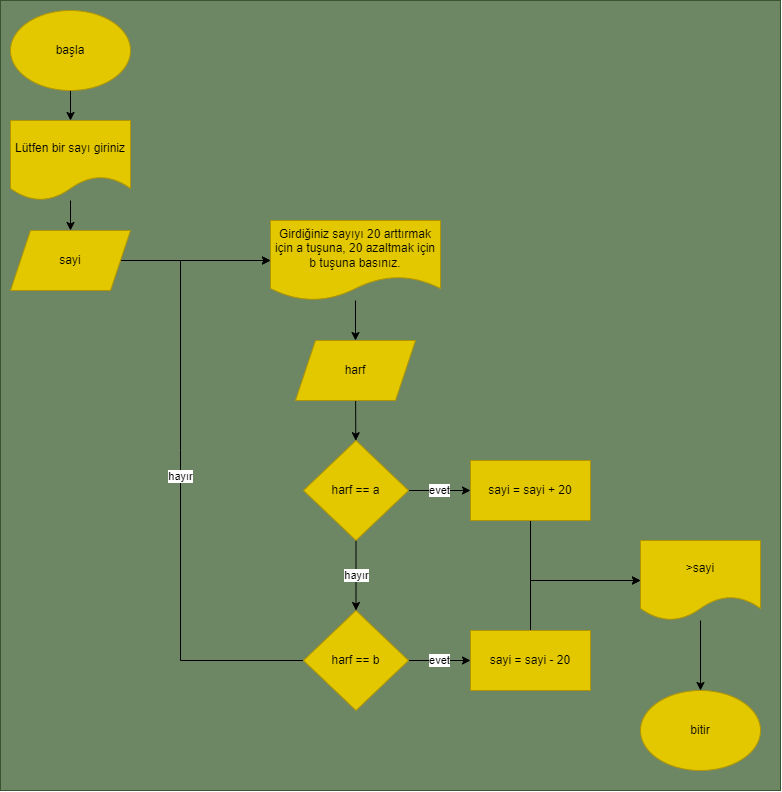

The diagram above was exported from draw.io. Its source (the exported page's mxGraphModel, read from the mxfile embedded in the PNG):
<mxGraphModel dx="1356" dy="776" grid="1" gridSize="10" guides="1" tooltips="1" connect="1" arrows="1" fold="1" page="1" pageScale="1" pageWidth="850" pageHeight="1100" math="0" shadow="0">
  <root>
    <mxCell id="0" />
    <mxCell id="1" parent="0" />
    <mxCell id="30" value="" style="rounded=0;whiteSpace=wrap;html=1;fillColor=#6d8764;fontColor=#ffffff;strokeColor=#3A5431;" vertex="1" parent="1">
      <mxGeometry x="35" y="155" width="780" height="790" as="geometry" />
    </mxCell>
    <mxCell id="8" value="" style="edgeStyle=none;html=1;" edge="1" parent="1" source="2" target="7">
      <mxGeometry relative="1" as="geometry" />
    </mxCell>
    <mxCell id="2" value="başla" style="ellipse;whiteSpace=wrap;html=1;fillColor=#e3c800;fontColor=#000000;strokeColor=#B09500;" vertex="1" parent="1">
      <mxGeometry x="45" y="165" width="120" height="80" as="geometry" />
    </mxCell>
    <mxCell id="13" value="" style="edgeStyle=none;html=1;" edge="1" parent="1" source="5" target="12">
      <mxGeometry relative="1" as="geometry" />
    </mxCell>
    <mxCell id="5" value="Girdiğiniz sayıyı 20 arttırmak için a tuşuna, 20 azaltmak için b tuşuna basınız." style="shape=document;whiteSpace=wrap;html=1;boundedLbl=1;fillColor=#e3c800;fontColor=#000000;strokeColor=#B09500;" vertex="1" parent="1">
      <mxGeometry x="305" y="375" width="170" height="80" as="geometry" />
    </mxCell>
    <mxCell id="10" value="" style="edgeStyle=none;html=1;" edge="1" parent="1" source="7" target="9">
      <mxGeometry relative="1" as="geometry" />
    </mxCell>
    <mxCell id="7" value="Lütfen bir sayı giriniz" style="shape=document;whiteSpace=wrap;html=1;boundedLbl=1;fillColor=#e3c800;fontColor=#000000;strokeColor=#B09500;" vertex="1" parent="1">
      <mxGeometry x="45" y="275" width="120" height="80" as="geometry" />
    </mxCell>
    <mxCell id="11" value="" style="edgeStyle=none;html=1;" edge="1" parent="1" source="9" target="5">
      <mxGeometry relative="1" as="geometry" />
    </mxCell>
    <mxCell id="9" value="sayi" style="shape=parallelogram;perimeter=parallelogramPerimeter;whiteSpace=wrap;html=1;fixedSize=1;fillColor=#e3c800;fontColor=#000000;strokeColor=#B09500;" vertex="1" parent="1">
      <mxGeometry x="45" y="385" width="120" height="60" as="geometry" />
    </mxCell>
    <mxCell id="16" value="" style="edgeStyle=none;html=1;" edge="1" parent="1" source="12" target="15">
      <mxGeometry relative="1" as="geometry" />
    </mxCell>
    <mxCell id="12" value="harf" style="shape=parallelogram;perimeter=parallelogramPerimeter;whiteSpace=wrap;html=1;fixedSize=1;fillColor=#e3c800;fontColor=#000000;strokeColor=#B09500;" vertex="1" parent="1">
      <mxGeometry x="330" y="495" width="120" height="60" as="geometry" />
    </mxCell>
    <mxCell id="18" value="evet" style="edgeStyle=none;html=1;" edge="1" parent="1" source="15" target="17">
      <mxGeometry relative="1" as="geometry" />
    </mxCell>
    <mxCell id="21" value="hayır" style="edgeStyle=none;html=1;" edge="1" parent="1" source="15" target="20">
      <mxGeometry relative="1" as="geometry" />
    </mxCell>
    <mxCell id="15" value="harf == a" style="rhombus;whiteSpace=wrap;html=1;fillColor=#e3c800;fontColor=#000000;strokeColor=#B09500;" vertex="1" parent="1">
      <mxGeometry x="338" y="595" width="105" height="100" as="geometry" />
    </mxCell>
    <mxCell id="25" style="edgeStyle=none;html=1;entryX=0;entryY=0.5;entryDx=0;entryDy=0;rounded=0;" edge="1" parent="1" source="17" target="24">
      <mxGeometry relative="1" as="geometry">
        <Array as="points">
          <mxPoint x="565" y="735" />
        </Array>
      </mxGeometry>
    </mxCell>
    <mxCell id="17" value="sayi = sayi + 20" style="rounded=0;whiteSpace=wrap;html=1;fillColor=#e3c800;fontColor=#000000;strokeColor=#B09500;" vertex="1" parent="1">
      <mxGeometry x="505" y="615" width="120" height="60" as="geometry" />
    </mxCell>
    <mxCell id="23" value="evet" style="edgeStyle=none;html=1;" edge="1" parent="1" source="20" target="22">
      <mxGeometry relative="1" as="geometry" />
    </mxCell>
    <mxCell id="29" value="hayır" style="edgeStyle=none;rounded=0;html=1;entryX=0;entryY=0.5;entryDx=0;entryDy=0;" edge="1" parent="1" source="20" target="5">
      <mxGeometry relative="1" as="geometry">
        <Array as="points">
          <mxPoint x="215" y="815" />
          <mxPoint x="215" y="605" />
          <mxPoint x="215" y="415" />
        </Array>
      </mxGeometry>
    </mxCell>
    <mxCell id="20" value="harf == b" style="rhombus;whiteSpace=wrap;html=1;fillColor=#e3c800;fontColor=#000000;strokeColor=#B09500;" vertex="1" parent="1">
      <mxGeometry x="338" y="765" width="105" height="100" as="geometry" />
    </mxCell>
    <mxCell id="26" style="edgeStyle=none;rounded=0;html=1;entryX=0;entryY=0.5;entryDx=0;entryDy=0;" edge="1" parent="1" source="22" target="24">
      <mxGeometry relative="1" as="geometry">
        <Array as="points">
          <mxPoint x="565" y="735" />
        </Array>
      </mxGeometry>
    </mxCell>
    <mxCell id="22" value="sayi = sayi - 20" style="rounded=0;whiteSpace=wrap;html=1;fillColor=#e3c800;fontColor=#000000;strokeColor=#B09500;" vertex="1" parent="1">
      <mxGeometry x="505" y="785" width="120" height="60" as="geometry" />
    </mxCell>
    <mxCell id="28" value="" style="edgeStyle=none;rounded=0;html=1;" edge="1" parent="1" source="24" target="27">
      <mxGeometry relative="1" as="geometry" />
    </mxCell>
    <mxCell id="24" value="&amp;gt;sayi" style="shape=document;whiteSpace=wrap;html=1;boundedLbl=1;fillColor=#e3c800;fontColor=#000000;strokeColor=#B09500;" vertex="1" parent="1">
      <mxGeometry x="675" y="695" width="120" height="80" as="geometry" />
    </mxCell>
    <mxCell id="27" value="bitir" style="ellipse;whiteSpace=wrap;html=1;fillColor=#e3c800;fontColor=#000000;strokeColor=#B09500;" vertex="1" parent="1">
      <mxGeometry x="675" y="845" width="120" height="80" as="geometry" />
    </mxCell>
  </root>
</mxGraphModel>